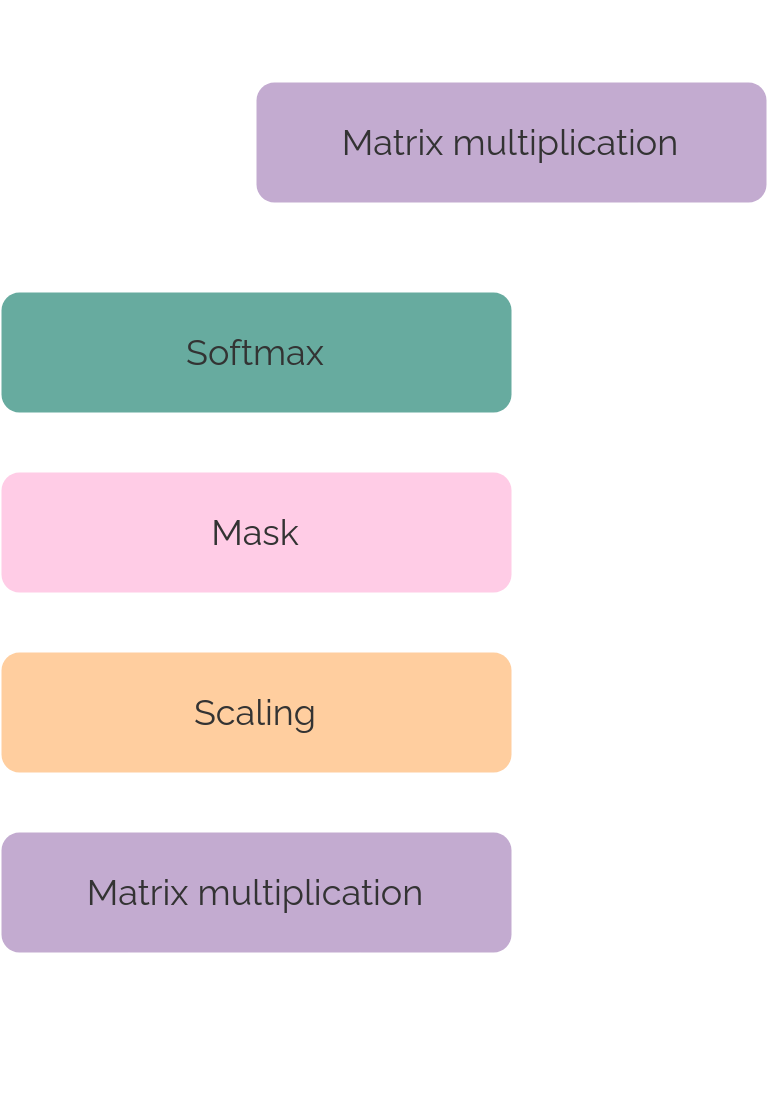

The diagram above was exported from draw.io. Its source (the exported page's mxGraphModel, read from the mxfile embedded in the PNG):
<mxGraphModel dx="888" dy="559" grid="1" gridSize="10" guides="1" tooltips="1" connect="1" arrows="1" fold="1" page="1" pageScale="1" pageWidth="850" pageHeight="1100" math="0" shadow="0">
  <root>
    <mxCell id="bflBXW8jVUyBqAspPdCJ-0" />
    <mxCell id="bflBXW8jVUyBqAspPdCJ-1" parent="bflBXW8jVUyBqAspPdCJ-0" />
    <mxCell id="bflBXW8jVUyBqAspPdCJ-7" style="edgeStyle=orthogonalEdgeStyle;rounded=1;orthogonalLoop=1;jettySize=auto;html=1;exitX=0.5;exitY=0;exitDx=0;exitDy=0;entryX=0.5;entryY=1;entryDx=0;entryDy=0;endArrow=classic;endFill=1;fontFamily=Raleway;fontSource=https%3A%2F%2Ffonts.googleapis.com%2Fcss%3Ffamily%3DRaleway;fontSize=12;fontColor=#FFFFFF;strokeColor=#FFFFFF;" parent="bflBXW8jVUyBqAspPdCJ-1" source="bflBXW8jVUyBqAspPdCJ-2" target="bflBXW8jVUyBqAspPdCJ-3" edge="1">
      <mxGeometry relative="1" as="geometry" />
    </mxCell>
    <mxCell id="bflBXW8jVUyBqAspPdCJ-16" style="edgeStyle=orthogonalEdgeStyle;rounded=1;orthogonalLoop=1;jettySize=auto;html=1;exitX=0.5;exitY=0;exitDx=0;exitDy=0;entryX=0.5;entryY=1;entryDx=0;entryDy=0;endArrow=classic;endFill=1;fontFamily=Raleway;fontSource=https%3A%2F%2Ffonts.googleapis.com%2Fcss%3Ffamily%3DRaleway;fontSize=12;fontColor=#FFFFFF;strokeColor=#FFFFFF;" parent="bflBXW8jVUyBqAspPdCJ-1" source="bflBXW8jVUyBqAspPdCJ-2" target="bflBXW8jVUyBqAspPdCJ-3" edge="1">
      <mxGeometry relative="1" as="geometry" />
    </mxCell>
    <mxCell id="bflBXW8jVUyBqAspPdCJ-2" value="Matrix multiplication" style="rounded=1;whiteSpace=wrap;html=1;shadow=0;fontFamily=Raleway;fontSource=https%3A%2F%2Ffonts.googleapis.com%2Fcss%3Ffamily%3DRaleway;fontSize=12;strokeColor=none;fontColor=#333333;fillColor=#C3ABD0;" parent="bflBXW8jVUyBqAspPdCJ-1" vertex="1">
      <mxGeometry x="190" y="450" width="170" height="40" as="geometry" />
    </mxCell>
    <mxCell id="bflBXW8jVUyBqAspPdCJ-8" style="edgeStyle=orthogonalEdgeStyle;rounded=1;orthogonalLoop=1;jettySize=auto;html=1;exitX=0.5;exitY=0;exitDx=0;exitDy=0;entryX=0.5;entryY=1;entryDx=0;entryDy=0;endArrow=classic;endFill=1;fontFamily=Raleway;fontSource=https%3A%2F%2Ffonts.googleapis.com%2Fcss%3Ffamily%3DRaleway;fontSize=12;fontColor=#FFFFFF;strokeColor=#FFFFFF;" parent="bflBXW8jVUyBqAspPdCJ-1" source="bflBXW8jVUyBqAspPdCJ-3" target="bflBXW8jVUyBqAspPdCJ-4" edge="1">
      <mxGeometry relative="1" as="geometry" />
    </mxCell>
    <mxCell id="bflBXW8jVUyBqAspPdCJ-17" style="edgeStyle=orthogonalEdgeStyle;rounded=1;orthogonalLoop=1;jettySize=auto;html=1;exitX=0.5;exitY=0;exitDx=0;exitDy=0;entryX=0.5;entryY=1;entryDx=0;entryDy=0;endArrow=classic;endFill=1;fontFamily=Raleway;fontSource=https%3A%2F%2Ffonts.googleapis.com%2Fcss%3Ffamily%3DRaleway;fontSize=12;fontColor=#FFFFFF;strokeColor=#FFFFFF;" parent="bflBXW8jVUyBqAspPdCJ-1" source="bflBXW8jVUyBqAspPdCJ-3" target="bflBXW8jVUyBqAspPdCJ-4" edge="1">
      <mxGeometry relative="1" as="geometry" />
    </mxCell>
    <mxCell id="bflBXW8jVUyBqAspPdCJ-3" value="Scaling" style="rounded=1;whiteSpace=wrap;html=1;shadow=0;fontFamily=Raleway;fontSource=https%3A%2F%2Ffonts.googleapis.com%2Fcss%3Ffamily%3DRaleway;fontSize=12;fillColor=#FFCE9F;strokeColor=none;fontColor=#333333;" parent="bflBXW8jVUyBqAspPdCJ-1" vertex="1">
      <mxGeometry x="190" y="390" width="170" height="40" as="geometry" />
    </mxCell>
    <mxCell id="bflBXW8jVUyBqAspPdCJ-9" style="edgeStyle=orthogonalEdgeStyle;rounded=1;orthogonalLoop=1;jettySize=auto;html=1;exitX=0.5;exitY=0;exitDx=0;exitDy=0;entryX=0.5;entryY=1;entryDx=0;entryDy=0;endArrow=classic;endFill=1;fontFamily=Raleway;fontSource=https%3A%2F%2Ffonts.googleapis.com%2Fcss%3Ffamily%3DRaleway;fontSize=12;fontColor=#FFFFFF;strokeColor=#FFFFFF;" parent="bflBXW8jVUyBqAspPdCJ-1" source="bflBXW8jVUyBqAspPdCJ-4" target="bflBXW8jVUyBqAspPdCJ-5" edge="1">
      <mxGeometry relative="1" as="geometry" />
    </mxCell>
    <mxCell id="bflBXW8jVUyBqAspPdCJ-18" style="edgeStyle=orthogonalEdgeStyle;rounded=1;orthogonalLoop=1;jettySize=auto;html=1;exitX=0.5;exitY=0;exitDx=0;exitDy=0;entryX=0.5;entryY=1;entryDx=0;entryDy=0;endArrow=classic;endFill=1;fontFamily=Raleway;fontSource=https%3A%2F%2Ffonts.googleapis.com%2Fcss%3Ffamily%3DRaleway;fontSize=12;fontColor=#FFFFFF;strokeColor=#FFFFFF;" parent="bflBXW8jVUyBqAspPdCJ-1" source="bflBXW8jVUyBqAspPdCJ-4" target="bflBXW8jVUyBqAspPdCJ-5" edge="1">
      <mxGeometry relative="1" as="geometry" />
    </mxCell>
    <mxCell id="bflBXW8jVUyBqAspPdCJ-4" value="Mask" style="rounded=1;whiteSpace=wrap;html=1;shadow=0;fontFamily=Raleway;fontSource=https%3A%2F%2Ffonts.googleapis.com%2Fcss%3Ffamily%3DRaleway;fontSize=12;fillColor=#FFCCE6;strokeColor=none;fontColor=#333333;" parent="bflBXW8jVUyBqAspPdCJ-1" vertex="1">
      <mxGeometry x="190" y="330" width="170" height="40" as="geometry" />
    </mxCell>
    <mxCell id="bflBXW8jVUyBqAspPdCJ-10" style="edgeStyle=orthogonalEdgeStyle;rounded=1;orthogonalLoop=1;jettySize=auto;html=1;exitX=0.75;exitY=0;exitDx=0;exitDy=0;entryX=0.25;entryY=1;entryDx=0;entryDy=0;endArrow=classic;endFill=1;fontFamily=Raleway;fontSource=https%3A%2F%2Ffonts.googleapis.com%2Fcss%3Ffamily%3DRaleway;fontSize=12;fontColor=#FFFFFF;strokeColor=#FFFFFF;" parent="bflBXW8jVUyBqAspPdCJ-1" source="bflBXW8jVUyBqAspPdCJ-5" target="bflBXW8jVUyBqAspPdCJ-6" edge="1">
      <mxGeometry relative="1" as="geometry" />
    </mxCell>
    <mxCell id="bflBXW8jVUyBqAspPdCJ-19" style="edgeStyle=orthogonalEdgeStyle;rounded=1;orthogonalLoop=1;jettySize=auto;html=1;exitX=0.75;exitY=0;exitDx=0;exitDy=0;entryX=0.25;entryY=1;entryDx=0;entryDy=0;endArrow=classic;endFill=1;fontFamily=Raleway;fontSource=https%3A%2F%2Ffonts.googleapis.com%2Fcss%3Ffamily%3DRaleway;fontSize=12;fontColor=#FFFFFF;strokeColor=#FFFFFF;" parent="bflBXW8jVUyBqAspPdCJ-1" source="bflBXW8jVUyBqAspPdCJ-5" target="bflBXW8jVUyBqAspPdCJ-6" edge="1">
      <mxGeometry relative="1" as="geometry" />
    </mxCell>
    <mxCell id="bflBXW8jVUyBqAspPdCJ-5" value="Softmax" style="rounded=1;whiteSpace=wrap;html=1;shadow=0;fontFamily=Raleway;fontSource=https%3A%2F%2Ffonts.googleapis.com%2Fcss%3Ffamily%3DRaleway;fontSize=12;fillColor=#67AB9F;strokeColor=none;fontColor=#333333;" parent="bflBXW8jVUyBqAspPdCJ-1" vertex="1">
      <mxGeometry x="190" y="270" width="170" height="40" as="geometry" />
    </mxCell>
    <mxCell id="bflBXW8jVUyBqAspPdCJ-23" style="edgeStyle=orthogonalEdgeStyle;rounded=1;orthogonalLoop=1;jettySize=auto;html=1;exitX=0.5;exitY=0;exitDx=0;exitDy=0;endArrow=classic;endFill=1;strokeColor=#FFFFFF;fontFamily=Raleway;fontSource=https%3A%2F%2Ffonts.googleapis.com%2Fcss%3Ffamily%3DRaleway;fontSize=12;fontColor=#333333;" parent="bflBXW8jVUyBqAspPdCJ-1" source="bflBXW8jVUyBqAspPdCJ-6" edge="1">
      <mxGeometry relative="1" as="geometry">
        <mxPoint x="360" y="180" as="targetPoint" />
      </mxGeometry>
    </mxCell>
    <mxCell id="bflBXW8jVUyBqAspPdCJ-6" value="Matrix multiplication" style="rounded=1;whiteSpace=wrap;html=1;shadow=0;fontFamily=Raleway;fontSource=https%3A%2F%2Ffonts.googleapis.com%2Fcss%3Ffamily%3DRaleway;fontSize=12;strokeColor=none;fontColor=#333333;fillColor=#C3ABD0;" parent="bflBXW8jVUyBqAspPdCJ-1" vertex="1">
      <mxGeometry x="275" y="200" width="170" height="40" as="geometry" />
    </mxCell>
    <mxCell id="bflBXW8jVUyBqAspPdCJ-12" style="edgeStyle=orthogonalEdgeStyle;rounded=1;orthogonalLoop=1;jettySize=auto;html=1;exitX=0.5;exitY=0;exitDx=0;exitDy=0;entryX=0.25;entryY=1;entryDx=0;entryDy=0;endArrow=classic;endFill=1;fontFamily=Raleway;fontSource=https%3A%2F%2Ffonts.googleapis.com%2Fcss%3Ffamily%3DRaleway;fontSize=12;fontColor=#FFFFFF;strokeColor=#FFFFFF;" parent="bflBXW8jVUyBqAspPdCJ-1" source="bflBXW8jVUyBqAspPdCJ-11" target="bflBXW8jVUyBqAspPdCJ-2" edge="1">
      <mxGeometry relative="1" as="geometry" />
    </mxCell>
    <mxCell id="bflBXW8jVUyBqAspPdCJ-11" value="&lt;font&gt;K&lt;/font&gt;" style="text;html=1;fillColor=none;align=center;verticalAlign=middle;whiteSpace=wrap;rounded=0;shadow=0;fontFamily=Raleway;fontSource=https%3A%2F%2Ffonts.googleapis.com%2Fcss%3Ffamily%3DRaleway;fontSize=12;fontColor=#FFFFFF;" parent="bflBXW8jVUyBqAspPdCJ-1" vertex="1">
      <mxGeometry x="213" y="522" width="40" height="20" as="geometry" />
    </mxCell>
    <mxCell id="bflBXW8jVUyBqAspPdCJ-14" style="edgeStyle=orthogonalEdgeStyle;rounded=1;orthogonalLoop=1;jettySize=auto;html=1;exitX=0.5;exitY=0;exitDx=0;exitDy=0;entryX=0.25;entryY=1;entryDx=0;entryDy=0;endArrow=classic;endFill=1;fontFamily=Raleway;fontSource=https%3A%2F%2Ffonts.googleapis.com%2Fcss%3Ffamily%3DRaleway;fontSize=12;fontColor=#FFFFFF;strokeColor=#FFFFFF;" parent="bflBXW8jVUyBqAspPdCJ-1" source="bflBXW8jVUyBqAspPdCJ-15" edge="1">
      <mxGeometry relative="1" as="geometry">
        <mxPoint x="309.5" y="490" as="targetPoint" />
      </mxGeometry>
    </mxCell>
    <mxCell id="bflBXW8jVUyBqAspPdCJ-15" value="&lt;font&gt;Q&lt;/font&gt;" style="text;html=1;fillColor=none;align=center;verticalAlign=middle;whiteSpace=wrap;rounded=0;shadow=0;fontFamily=Raleway;fontSource=https%3A%2F%2Ffonts.googleapis.com%2Fcss%3Ffamily%3DRaleway;fontSize=12;fontColor=#FFFFFF;" parent="bflBXW8jVUyBqAspPdCJ-1" vertex="1">
      <mxGeometry x="290" y="522" width="40" height="20" as="geometry" />
    </mxCell>
    <mxCell id="bflBXW8jVUyBqAspPdCJ-20" style="edgeStyle=orthogonalEdgeStyle;rounded=1;orthogonalLoop=1;jettySize=auto;html=1;exitX=0.5;exitY=0;exitDx=0;exitDy=0;entryX=0.75;entryY=1;entryDx=0;entryDy=0;endArrow=classic;endFill=1;fontFamily=Raleway;fontSource=https%3A%2F%2Ffonts.googleapis.com%2Fcss%3Ffamily%3DRaleway;fontSize=12;fontColor=#FFFFFF;strokeColor=#FFFFFF;" parent="bflBXW8jVUyBqAspPdCJ-1" source="bflBXW8jVUyBqAspPdCJ-21" target="bflBXW8jVUyBqAspPdCJ-6" edge="1">
      <mxGeometry relative="1" as="geometry">
        <mxPoint x="399.5" y="490" as="targetPoint" />
      </mxGeometry>
    </mxCell>
    <mxCell id="bflBXW8jVUyBqAspPdCJ-21" value="V" style="text;html=1;fillColor=none;align=center;verticalAlign=middle;whiteSpace=wrap;rounded=0;shadow=0;fontFamily=Raleway;fontSource=https%3A%2F%2Ffonts.googleapis.com%2Fcss%3Ffamily%3DRaleway;fontSize=12;fontColor=#FFFFFF;" parent="bflBXW8jVUyBqAspPdCJ-1" vertex="1">
      <mxGeometry x="383" y="522" width="40" height="20" as="geometry" />
    </mxCell>
  </root>
</mxGraphModel>